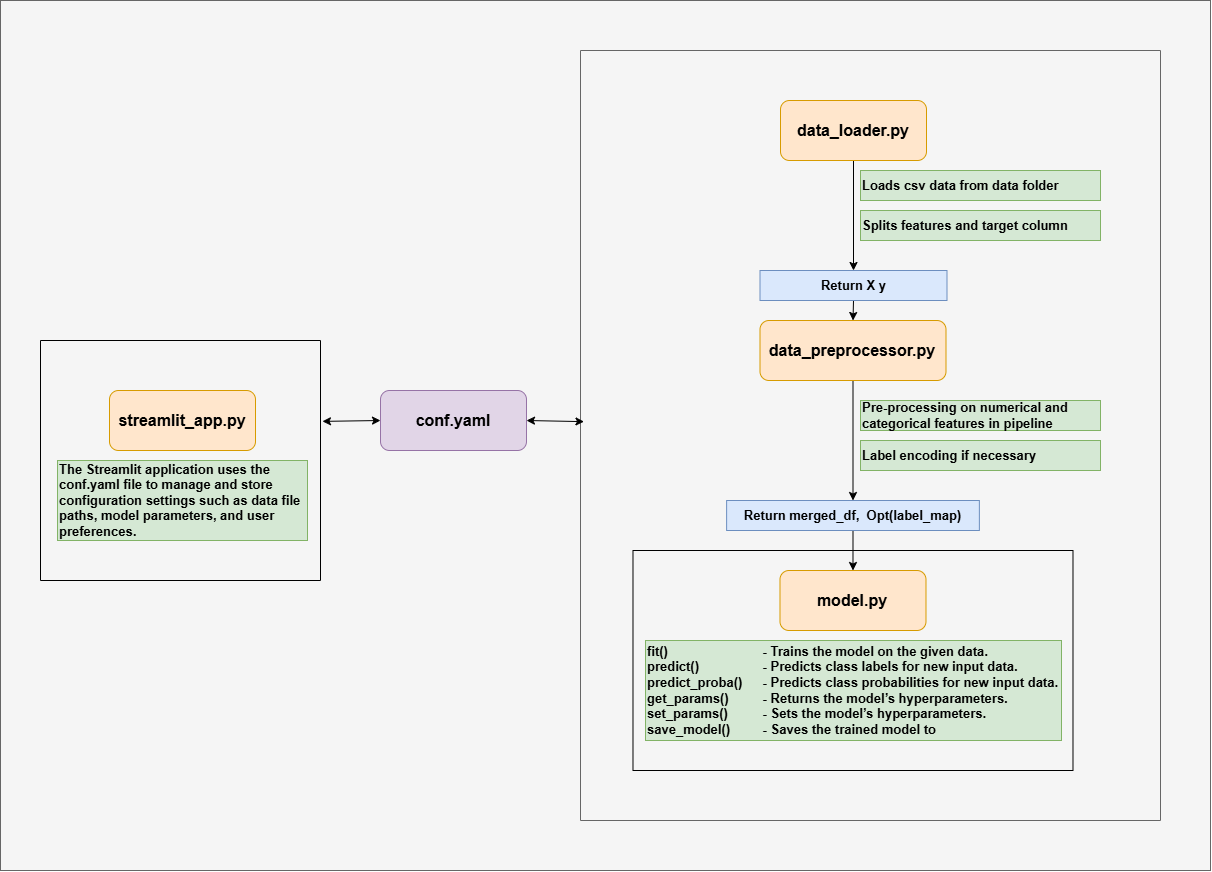

The diagram above was exported from draw.io. Its source (the exported page's mxGraphModel, read from the mxfile embedded in the PNG):
<mxGraphModel dx="3143" dy="1249" grid="1" gridSize="10" guides="1" tooltips="1" connect="1" arrows="1" fold="1" page="1" pageScale="1" pageWidth="827" pageHeight="1169" math="0" shadow="0">
  <root>
    <mxCell id="0" />
    <mxCell id="1" parent="0" />
    <mxCell id="Qrv-pqHQHKmApPc051fB-40" value="" style="rounded=0;whiteSpace=wrap;html=1;fillColor=#f5f5f5;fontColor=#333333;strokeColor=#666666;" vertex="1" parent="1">
      <mxGeometry x="-470" width="1210" height="870" as="geometry" />
    </mxCell>
    <mxCell id="Qrv-pqHQHKmApPc051fB-10" style="edgeStyle=orthogonalEdgeStyle;rounded=0;orthogonalLoop=1;jettySize=auto;html=1;exitX=0.5;exitY=1;exitDx=0;exitDy=0;entryX=0.5;entryY=0;entryDx=0;entryDy=0;" edge="1" parent="1" source="Qrv-pqHQHKmApPc051fB-1" target="Qrv-pqHQHKmApPc051fB-8">
      <mxGeometry relative="1" as="geometry" />
    </mxCell>
    <mxCell id="Qrv-pqHQHKmApPc051fB-1" value="&lt;font style=&quot;font-size: 16px;&quot;&gt;&lt;b&gt;data_loader.py&lt;/b&gt;&lt;/font&gt;" style="rounded=1;whiteSpace=wrap;html=1;fillColor=#ffe6cc;strokeColor=#d79b00;" vertex="1" parent="1">
      <mxGeometry x="310" y="100" width="146" height="60" as="geometry" />
    </mxCell>
    <mxCell id="Qrv-pqHQHKmApPc051fB-15" style="edgeStyle=orthogonalEdgeStyle;rounded=0;orthogonalLoop=1;jettySize=auto;html=1;exitX=0.5;exitY=1;exitDx=0;exitDy=0;entryX=0.5;entryY=0;entryDx=0;entryDy=0;" edge="1" parent="1" source="Qrv-pqHQHKmApPc051fB-2" target="Qrv-pqHQHKmApPc051fB-14">
      <mxGeometry relative="1" as="geometry">
        <mxPoint x="382.5050000000001" y="520" as="targetPoint" />
      </mxGeometry>
    </mxCell>
    <mxCell id="Qrv-pqHQHKmApPc051fB-2" value="&lt;font style=&quot;font-size: 16px;&quot;&gt;&lt;b&gt;data_preprocessor.py&lt;/b&gt;&lt;/font&gt;" style="rounded=1;whiteSpace=wrap;html=1;fillColor=#ffe6cc;strokeColor=#d79b00;" vertex="1" parent="1">
      <mxGeometry x="289.5" y="320" width="186" height="60" as="geometry" />
    </mxCell>
    <mxCell id="Qrv-pqHQHKmApPc051fB-33" style="edgeStyle=orthogonalEdgeStyle;rounded=0;orthogonalLoop=1;jettySize=auto;html=1;exitX=1;exitY=0.5;exitDx=0;exitDy=0;entryX=1;entryY=0.5;entryDx=0;entryDy=0;" edge="1" parent="1" source="Qrv-pqHQHKmApPc051fB-4" target="Qrv-pqHQHKmApPc051fB-4">
      <mxGeometry relative="1" as="geometry" />
    </mxCell>
    <mxCell id="Qrv-pqHQHKmApPc051fB-4" value="&lt;font style=&quot;font-size: 16px;&quot;&gt;&lt;b&gt;streamlit_app.py&lt;/b&gt;&lt;/font&gt;" style="rounded=1;whiteSpace=wrap;html=1;fillColor=#ffe6cc;strokeColor=#d79b00;" vertex="1" parent="1">
      <mxGeometry x="-361" y="390" width="146" height="60" as="geometry" />
    </mxCell>
    <mxCell id="Qrv-pqHQHKmApPc051fB-6" value="&lt;b&gt;&lt;font style=&quot;font-size: 13px;&quot;&gt;Loads csv data from data folder&lt;/font&gt;&lt;/b&gt;" style="text;html=1;align=left;verticalAlign=middle;whiteSpace=wrap;rounded=0;fillColor=#d5e8d4;strokeColor=#82b366;" vertex="1" parent="1">
      <mxGeometry x="390" y="170" width="240" height="30" as="geometry" />
    </mxCell>
    <mxCell id="Qrv-pqHQHKmApPc051fB-7" value="&lt;b&gt;&lt;font style=&quot;font-size: 13px;&quot;&gt;Splits features and target column&lt;/font&gt;&lt;/b&gt;" style="text;html=1;align=left;verticalAlign=middle;whiteSpace=wrap;rounded=0;fillColor=#d5e8d4;strokeColor=#82b366;" vertex="1" parent="1">
      <mxGeometry x="390" y="210" width="240" height="30" as="geometry" />
    </mxCell>
    <mxCell id="Qrv-pqHQHKmApPc051fB-13" style="edgeStyle=orthogonalEdgeStyle;rounded=0;orthogonalLoop=1;jettySize=auto;html=1;exitX=0.5;exitY=1;exitDx=0;exitDy=0;entryX=0.5;entryY=0;entryDx=0;entryDy=0;" edge="1" parent="1" source="Qrv-pqHQHKmApPc051fB-8" target="Qrv-pqHQHKmApPc051fB-2">
      <mxGeometry relative="1" as="geometry" />
    </mxCell>
    <mxCell id="Qrv-pqHQHKmApPc051fB-8" value="&lt;b&gt;&lt;font style=&quot;font-size: 13px;&quot;&gt;Return X y&lt;/font&gt;&lt;/b&gt;" style="text;html=1;align=center;verticalAlign=middle;whiteSpace=wrap;rounded=0;fillColor=#dae8fc;strokeColor=#6c8ebf;" vertex="1" parent="1">
      <mxGeometry x="289.5" y="270" width="187" height="30" as="geometry" />
    </mxCell>
    <mxCell id="Qrv-pqHQHKmApPc051fB-18" style="edgeStyle=orthogonalEdgeStyle;rounded=0;orthogonalLoop=1;jettySize=auto;html=1;exitX=0.5;exitY=1;exitDx=0;exitDy=0;entryX=0.5;entryY=0;entryDx=0;entryDy=0;" edge="1" parent="1" source="Qrv-pqHQHKmApPc051fB-14" target="Qrv-pqHQHKmApPc051fB-3">
      <mxGeometry relative="1" as="geometry" />
    </mxCell>
    <mxCell id="Qrv-pqHQHKmApPc051fB-14" value="&lt;b&gt;&lt;font style=&quot;font-size: 13px;&quot;&gt;Return merged_df,&amp;nbsp; Opt(label_map)&lt;/font&gt;&lt;/b&gt;" style="text;html=1;align=center;verticalAlign=middle;whiteSpace=wrap;rounded=0;fillColor=#dae8fc;strokeColor=#6c8ebf;" vertex="1" parent="1">
      <mxGeometry x="256.12" y="500" width="252.75" height="30" as="geometry" />
    </mxCell>
    <mxCell id="Qrv-pqHQHKmApPc051fB-16" value="&lt;b&gt;&lt;font style=&quot;font-size: 13px;&quot;&gt;Pre-processing on numerical and categorical features in pipeline&lt;/font&gt;&lt;/b&gt;" style="text;html=1;align=left;verticalAlign=middle;whiteSpace=wrap;rounded=0;fillColor=#d5e8d4;strokeColor=#82b366;" vertex="1" parent="1">
      <mxGeometry x="390" y="400" width="240" height="30" as="geometry" />
    </mxCell>
    <mxCell id="Qrv-pqHQHKmApPc051fB-17" value="&lt;b&gt;&lt;font style=&quot;font-size: 13px;&quot;&gt;Label encoding if necessary&lt;/font&gt;&lt;/b&gt;" style="text;html=1;align=left;verticalAlign=middle;whiteSpace=wrap;rounded=0;fillColor=#d5e8d4;strokeColor=#82b366;" vertex="1" parent="1">
      <mxGeometry x="390" y="440" width="240" height="30" as="geometry" />
    </mxCell>
    <mxCell id="Qrv-pqHQHKmApPc051fB-28" value="" style="swimlane;startSize=0;" vertex="1" parent="1">
      <mxGeometry x="162.49" y="550" width="440" height="220" as="geometry" />
    </mxCell>
    <mxCell id="Qrv-pqHQHKmApPc051fB-3" value="&lt;font style=&quot;font-size: 16px;&quot;&gt;&lt;b&gt;model.py&lt;/b&gt;&lt;/font&gt;" style="rounded=1;whiteSpace=wrap;html=1;fillColor=#ffe6cc;strokeColor=#d79b00;" vertex="1" parent="Qrv-pqHQHKmApPc051fB-28">
      <mxGeometry x="147" y="20" width="146" height="60" as="geometry" />
    </mxCell>
    <mxCell id="Qrv-pqHQHKmApPc051fB-21" value="&lt;div&gt;&lt;span style=&quot;font-size: 13px;&quot;&gt;&lt;b&gt;fit()&amp;nbsp; &amp;nbsp; &amp;nbsp; &amp;nbsp; &amp;nbsp; &amp;nbsp; &amp;nbsp; &lt;span style=&quot;white-space: pre;&quot;&gt;&#09;&lt;span style=&quot;white-space: pre;&quot;&gt;&#09;&lt;/span&gt;&lt;/span&gt;- Trains the model on the given data.&lt;/b&gt;&lt;/span&gt;&lt;/div&gt;&lt;div&gt;&lt;span style=&quot;font-size: 13px;&quot;&gt;&lt;b&gt;predict()&amp;nbsp; &amp;nbsp; &amp;nbsp; &amp;nbsp; &amp;nbsp; &lt;span style=&quot;white-space: pre;&quot;&gt;&#09;&lt;/span&gt;- Predicts class labels for new input data.&lt;/b&gt;&lt;/span&gt;&lt;/div&gt;&lt;div&gt;&lt;span style=&quot;font-size: 13px;&quot;&gt;&lt;b&gt;predict_proba()&amp;nbsp; &amp;nbsp;&lt;span style=&quot;white-space: pre;&quot;&gt;&#09;&lt;/span&gt;- Predicts class probabilities for new input data.&lt;/b&gt;&lt;/span&gt;&lt;/div&gt;&lt;div&gt;&lt;span style=&quot;font-size: 13px;&quot;&gt;&lt;b&gt;get_params()&amp;nbsp; &amp;nbsp; &amp;nbsp; &amp;nbsp;&lt;span style=&quot;white-space: pre;&quot;&gt;&#09;&lt;/span&gt;- Returns the model’s hyperparameters.&lt;/b&gt;&lt;/span&gt;&lt;/div&gt;&lt;div&gt;&lt;span style=&quot;font-size: 13px;&quot;&gt;&lt;b&gt;set_params()&amp;nbsp; &amp;nbsp; &amp;nbsp; &amp;nbsp;&lt;span style=&quot;white-space: pre;&quot;&gt;&#09;&lt;/span&gt;- Sets the model’s hyperparameters.&lt;/b&gt;&lt;/span&gt;&lt;/div&gt;&lt;div&gt;&lt;span style=&quot;font-size: 13px;&quot;&gt;&lt;b&gt;save_model()&amp;nbsp; &amp;nbsp; &amp;nbsp; &amp;nbsp;&lt;span style=&quot;white-space: pre;&quot;&gt;&#09;&lt;/span&gt;- Saves the trained model to&lt;/b&gt;&lt;/span&gt;&lt;/div&gt;" style="text;html=1;align=left;verticalAlign=middle;whiteSpace=wrap;rounded=0;fillColor=#d5e8d4;strokeColor=#82b366;" vertex="1" parent="Qrv-pqHQHKmApPc051fB-28">
      <mxGeometry x="12.509999999999991" y="90" width="416" height="100" as="geometry" />
    </mxCell>
    <mxCell id="Qrv-pqHQHKmApPc051fB-30" value="&lt;font style=&quot;font-size: 16px;&quot;&gt;&lt;b&gt;conf.yaml&lt;/b&gt;&lt;/font&gt;" style="rounded=1;whiteSpace=wrap;html=1;fillColor=#e1d5e7;strokeColor=#9673a6;" vertex="1" parent="1">
      <mxGeometry x="-90" y="390" width="146" height="60" as="geometry" />
    </mxCell>
    <mxCell id="Qrv-pqHQHKmApPc051fB-32" value="&lt;div style=&quot;&quot;&gt;&lt;b&gt;&lt;font style=&quot;font-size: 13px;&quot;&gt;The Streamlit application uses the conf.yaml file to manage and store configuration settings such as data file paths, model parameters, and user preferences.&lt;/font&gt;&lt;font style=&quot;font-size: 13px;&quot;&gt;&lt;/font&gt;&lt;/b&gt;&lt;/div&gt;" style="text;html=1;align=left;verticalAlign=middle;whiteSpace=wrap;rounded=0;fillColor=#d5e8d4;strokeColor=#82b366;" vertex="1" parent="1">
      <mxGeometry x="-413" y="460" width="250" height="80" as="geometry" />
    </mxCell>
    <mxCell id="Qrv-pqHQHKmApPc051fB-34" value="" style="endArrow=classic;startArrow=classic;html=1;rounded=0;entryX=0;entryY=0.5;entryDx=0;entryDy=0;exitX=1.007;exitY=0.337;exitDx=0;exitDy=0;exitPerimeter=0;" edge="1" parent="1" source="Qrv-pqHQHKmApPc051fB-39" target="Qrv-pqHQHKmApPc051fB-30">
      <mxGeometry width="50" height="50" relative="1" as="geometry">
        <mxPoint x="20" y="610" as="sourcePoint" />
        <mxPoint x="70" y="560" as="targetPoint" />
      </mxGeometry>
    </mxCell>
    <mxCell id="Qrv-pqHQHKmApPc051fB-35" value="" style="swimlane;startSize=0;fillColor=#f5f5f5;fontColor=#333333;strokeColor=#666666;" vertex="1" parent="1">
      <mxGeometry x="110" y="50" width="580" height="770" as="geometry" />
    </mxCell>
    <mxCell id="Qrv-pqHQHKmApPc051fB-36" value="" style="endArrow=classic;startArrow=classic;html=1;rounded=0;exitX=1;exitY=0.5;exitDx=0;exitDy=0;entryX=0.006;entryY=0.482;entryDx=0;entryDy=0;entryPerimeter=0;" edge="1" parent="1" source="Qrv-pqHQHKmApPc051fB-30" target="Qrv-pqHQHKmApPc051fB-35">
      <mxGeometry width="50" height="50" relative="1" as="geometry">
        <mxPoint x="20" y="430" as="sourcePoint" />
        <mxPoint x="70" y="380" as="targetPoint" />
      </mxGeometry>
    </mxCell>
    <mxCell id="Qrv-pqHQHKmApPc051fB-39" value="" style="swimlane;startSize=0;" vertex="1" parent="1">
      <mxGeometry x="-430" y="340" width="280" height="240" as="geometry" />
    </mxCell>
  </root>
</mxGraphModel>